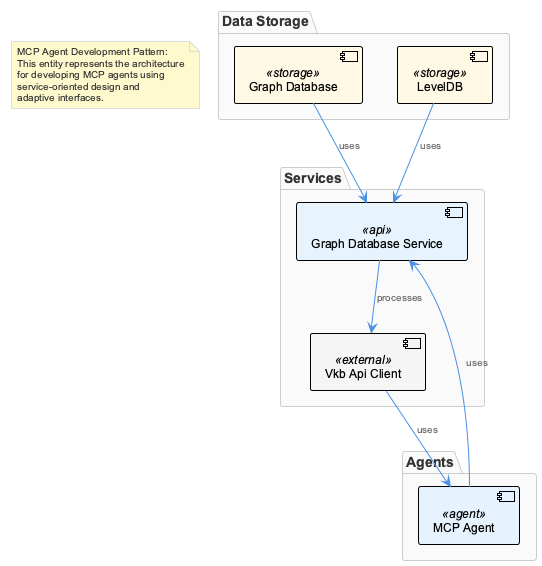

The diagram above was rendered by PlantUML. Its source (embedded in the PNG):
@startuml
!include /Users/q284340/Agentic/coding/docs/puml/_standard-style.puml

package "Data Storage" {
  component "Graph Database" as graph <<storage>>
  component "LevelDB" as leveldb <<storage>>
}

package "Services" {
  component "Graph Database Service" as graphService <<api>>
  component "Vkb Api Client" as vkbApi <<external>>
}

package "Agents" {
  component "MCP Agent" as mcpAgent <<agent>>
}

note as AutoNote1
  MCP Agent Development Pattern:
  This entity represents the architecture
  for developing MCP agents using
  service-oriented design and
  adaptive interfaces.
end note

graph --> graphService : uses
leveldb --> graphService : uses
graphService --> vkbApi : processes
vkbApi --> mcpAgent : uses
mcpAgent --> graphService : uses

@enduml